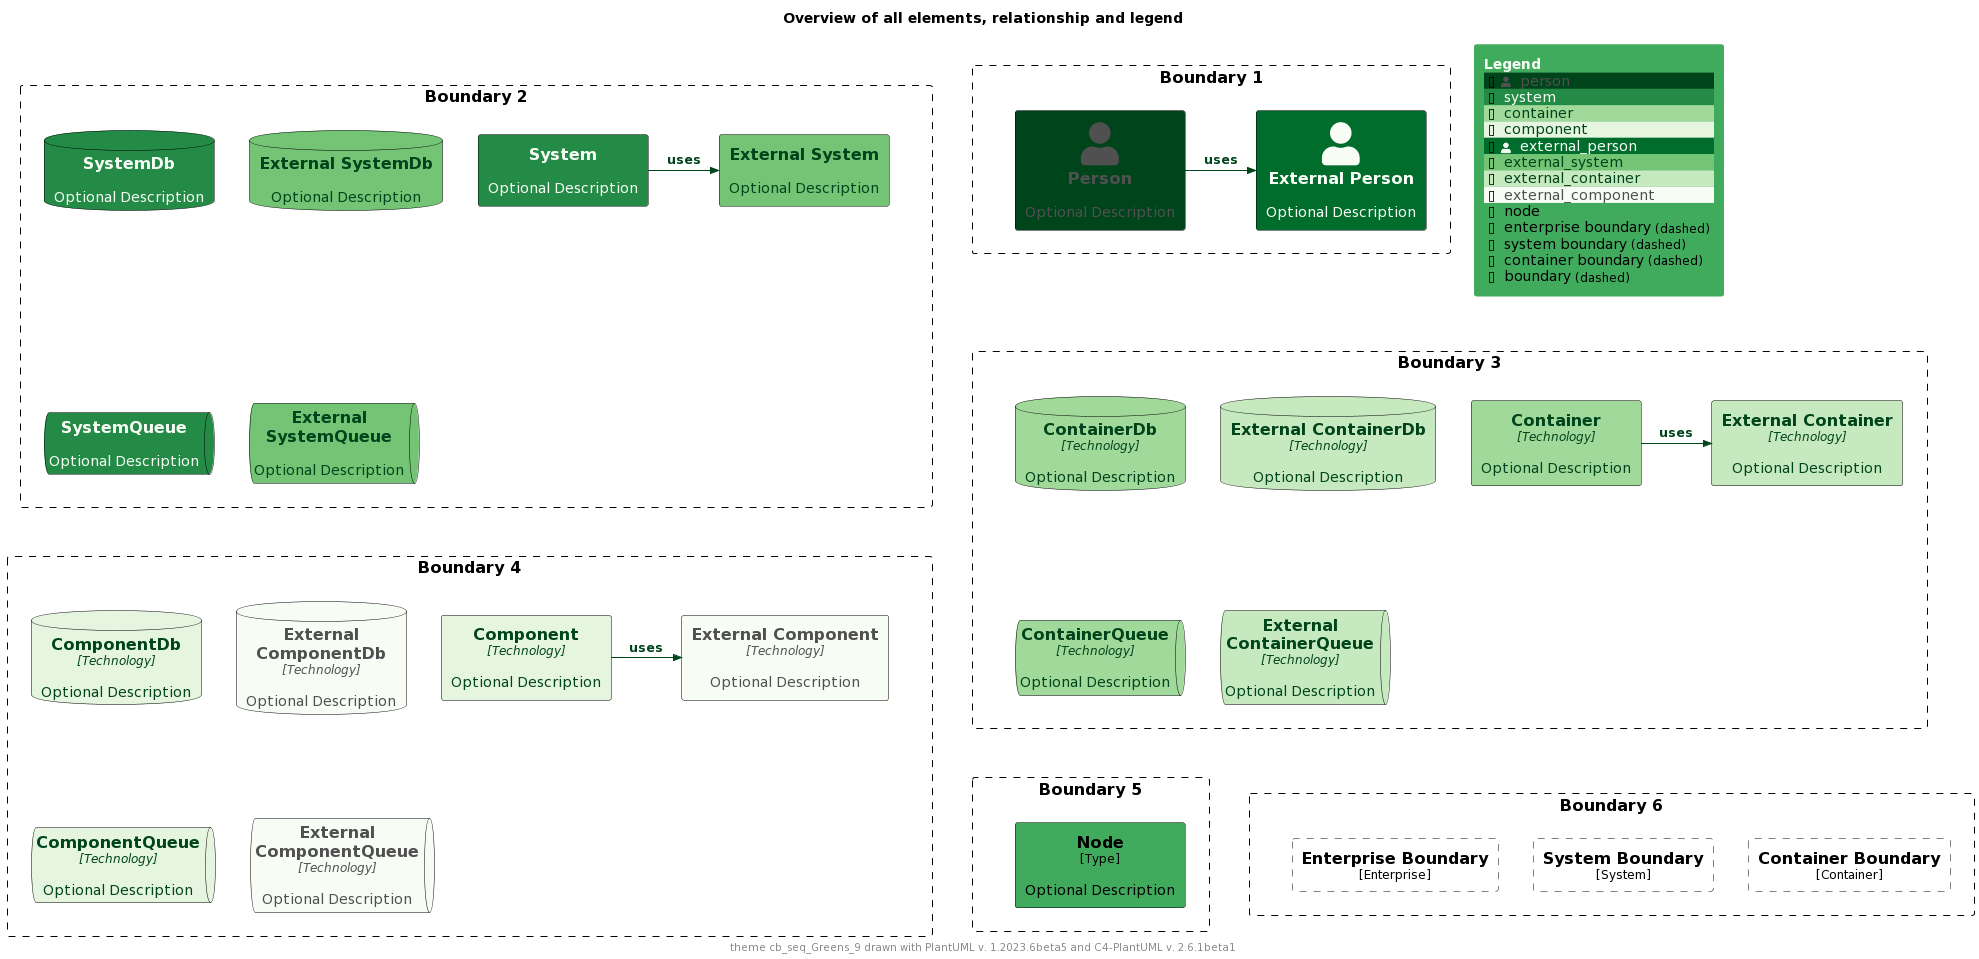

The diagram above was rendered by PlantUML. Its source (embedded in the PNG):
@startuml
'Theme: "puml-theme-cb_seq_Greens_9.puml"
'Theme colors
' Metadata
' Created: 2023-05-02 04:49:35.260221+00:00
!$THEME = "cb_seq_Greens_9"

!function $textcolor($bgColor)
!if $bgcolor == $COLOR_INDEX_4 || $bgcolor == $COLOR_INDEX_5
!return $COLOR_TEXT_FALLBACK_COLOR
!elseif $bgColor == $COLOR_INDEX_8
!return $COLOR_TEXT_FALLBACK_COLOR
!elseif $bgColor == $COLOR_INDEX_0
!return $COLOR_TEXT_FALLBACK_COLOR
!elseif %is_light($bgColor)
!return $COLOR_TEXT_DARK
!else
!return $COLOR_TEXT_LIGHT
!endif
!endfunction

!$COLOR_INDEX_0="#F7FCF5"
!$COLOR_INDEX_1="#E5F5E0"
!$COLOR_INDEX_2="#C7E9C0"
!$COLOR_INDEX_3="#A1D99B"
!$COLOR_INDEX_4="#74C476"
!$COLOR_INDEX_5="#41AB5D"
!$COLOR_INDEX_6="#238B45"
!$COLOR_INDEX_7="#006D2C"
!$COLOR_INDEX_8="#00441B"
!$COLOR_BORDER_COLOR="#000000"

!$COLOR_TEXT_LIGHT=$COLOR_INDEX_0
!$COLOR_TEXT_DARK=$COLOR_INDEX_8
!$COLOR_TEXT_NEUTRAL=$textcolor($COLOR_INDEX_4)
!$COLOR_REL_COLOR=$textcolor($COLOR_INDEX_0)

!$COLOR_TEXT_FALLBACK_COLOR ?= "#505050"



' stereotype and technology font size
!$STEREOTYPE_FONT_SIZE ?= 12
!$TECHN_FONT_SIZE ?= 12

' default text color of all elements
!$ELEMENT_FONT_COLOR ?= $COLOR_TEXT_NEUTRAL

' arrow related colors and text size
!$ARROW_COLOR ?= $COLOR_TEXT_NEUTRAL
!$ARROW_FONT_COLOR ?= $COLOR_TEXT_NEUTRAL
!$ARROW_FONT_SIZE ?= 12

' (default) boundary related colors and style
!$BOUNDARY_COLOR ?= $COLOR_BORDER_COLOR
!$BOUNDARY_BG_COLOR ?= "transparent"
!$BOUNDARY_BORDER_STYLE ?= "dashed"

' person related colors
!$PERSON_FONT_COLOR ?= $textcolor($COLOR_INDEX_8)
!$PERSON_BG_COLOR ?= $COLOR_INDEX_8
!$PERSON_BORDER_COLOR ?= $COLOR_BORDER_COLOR

' external person related colors
!$EXTERNAL_PERSON_FONT_COLOR ?= $textcolor($COLOR_INDEX_7)
!$EXTERNAL_PERSON_BG_COLOR ?= $COLOR_INDEX_7
!$EXTERNAL_PERSON_BORDER_COLOR ?= $COLOR_BORDER_COLOR

' system related colors
!$SYSTEM_FONT_COLOR ?= $textcolor($COLOR_INDEX_6)
!$SYSTEM_BG_COLOR ?= $COLOR_INDEX_6
!$SYSTEM_BORDER_COLOR ?= $COLOR_BORDER_COLOR

' external system related colors
!$EXTERNAL_SYSTEM_FONT_COLOR ?= $textcolor($COLOR_INDEX_4)
!$EXTERNAL_SYSTEM_BG_COLOR ?= $COLOR_INDEX_4
!$EXTERNAL_SYSTEM_BORDER_COLOR ?= $COLOR_BORDER_COLOR

' system boundary related colors and style
!$SYSTEM_BOUNDARY_COLOR ?= $BOUNDARY_COLOR
!$SYSTEM_BOUNDARY_BG_COLOR ?= $BOUNDARY_BG_COLOR
!$SYSTEM_BOUNDARY_BORDER_STYLE ?= $BOUNDARY_BORDER_STYLE

' enterprise boundary related colors and style
!$ENTERPRISE_BOUNDARY_COLOR ?= $BOUNDARY_COLOR
!$ENTERPRISE_BOUNDARY_BG_COLOR ?= $BOUNDARY_BG_COLOR
!$ENTERPRISE_BOUNDARY_BORDER_STYLE ?= $BOUNDARY_BORDER_STYLE

' container related colors
!$CONTAINER_FONT_COLOR ?= $COLOR_TEXT_DARK
!$CONTAINER_BG_COLOR ?= $COLOR_INDEX_3
!$CONTAINER_BORDER_COLOR ?= $COLOR_BORDER_COLOR

' external container related colors
!$EXTERNAL_CONTAINER_FONT_COLOR ?= $textcolor($COLOR_INDEX_2)
!$EXTERNAL_CONTAINER_BG_COLOR ?= $COLOR_INDEX_2
!$EXTERNAL_CONTAINER_BORDER_COLOR ?= $COLOR_BORDER_COLOR

' container boundary related colors and style
!$CONTAINER_BOUNDARY_COLOR ?= $BOUNDARY_COLOR
!$CONTAINER_BOUNDARY_BG_COLOR ?= $BOUNDARY_BG_COLOR
!$CONTAINER_BOUNDARY_BORDER_STYLE ?= $BOUNDARY_BORDER_STYLE

' component related colors
!$COMPONENT_FONT_COLOR ?= $COLOR_TEXT_DARK
!$COMPONENT_BG_COLOR ?= $COLOR_INDEX_1
!$COMPONENT_BORDER_COLOR ?= $COLOR_BORDER_COLOR

' external component related colors
!$EXTERNAL_COMPONENT_FONT_COLOR ?= $textcolor($COLOR_INDEX_0)
!$EXTERNAL_COMPONENT_BG_COLOR ?= $COLOR_INDEX_0
!$EXTERNAL_COMPONENT_BORDER_COLOR ?= $COLOR_BORDER_COLOR

' node related colors
!$NODE_FONT_COLOR ?= "#000000"
!$NODE_BG_COLOR ?= $COLOR_INDEX_5
!$NODE_BORDER_COLOR ?= $COLOR_BORDER_COLOR

' legend colors and sizes
!$LEGEND_TITLE_COLOR ?= $COLOR_INDEX_0
!$LEGEND_FONT_COLOR ?= $textcolor($COLOR_INDEX_5)
!$LEGEND_BG_COLOR ?= $COLOR_INDEX_5
!$LEGEND_BORDER_COLOR ?= $COLOR_INDEX_5
!$LEGEND_DARK_COLOR ?= $COLOR_TEXT_DARK
!$LEGEND_LIGHT_COLOR ?= $COLOR_TEXT_LIGHT

!$LEGEND_DETAILS_SMALL_SIZE ?= 8
!$LEGEND_DETAILS_NORMAL_SIZE ?= 12

' legend related texts
!$LEGEND_SHADOW_TEXT ?= "shadow"
!$LEGEND_NO_SHADOW_TEXT ?= "no shadow"
!$LEGEND_NO_FONT_BG_TEXT ?= "last text and back color"
!$LEGEND_NO_FONT_TEXT ?= "last text color"
!$LEGEND_NO_BG_TEXT ?= "last back color"
!$LEGEND_NO_LINE_TEXT ?= "last line color"
!$LEGEND_ROUNDED_BOX ?= "rounded box"
!$LEGEND_EIGHT_SIDED ?= "eight sided"
!$LEGEND_DOTTED_LINE ?= "dotted"
!$LEGEND_DASHED_LINE ?= "dashed"
!$LEGEND_BOLD_LINE ?= "bold"
!$LEGEND_BOUNDARY ?= "boundary"
!$LEGEND_DASHED_BOUNDARY ?= "dashed"
' transparent is ignored, produces smaller legends
' !$LEGEND_DASHED_TRANSPARENT_BOUNDARY ?= "dashed, transparent"
!$LEGEND_DASHED_TRANSPARENT_BOUNDARY ?= "dashed"

' sketch related colors, font and texts
!$SKETCH_BG_COLOR ?= "transparent"
!$SKETCH_FONT_COLOR ?= $textcolor($COLOR_INDEX_8)
!$SKETCH_WARNING_COLOR ?= $COLOR_INDEX_8

!$SKETCH_FONT_NAME ?= "Gochi Hand"

!$SKETCH_FOOTER_WARNING ?= "Warning:"
!$SKETCH_FOOTER_TEXT ?= "Created for discussion, needs to be validated"

' size of rectangle shape corner markers
!$ROUNDED_BOX_SIZE ?= 25
!$EIGHT_SIDED_SIZE ?= 18

' Elements
!include https://raw.githubusercontent.com/plantuml-stdlib/C4-PlantUML/master/percy/TestAllElementsWithLegend.puml
@enduml